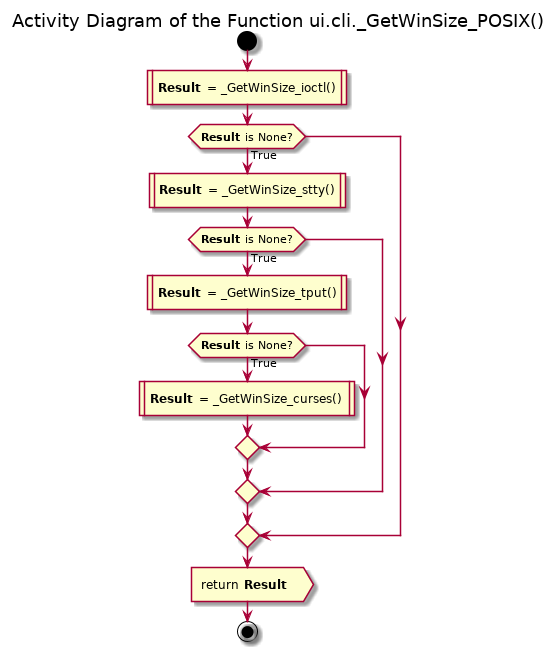

The diagram above was rendered by PlantUML. Its source (embedded in the PNG):
@startuml sudoku_ui_cli_terminal_size_getwinsize_posix

title Activity Diagram of the Function ui.cli._GetWinSize_POSIX()

start

:<b>Result</b> = _GetWinSize_ioctl()|

if (<b>Result</b> is None?) then (True)
    :<b>Result</b> = _GetWinSize_stty()|
    
    if (<b>Result</b> is None?) then (True)
        :<b>Result</b> = _GetWinSize_tput()|
        
        if (<b>Result</b> is None?) then (True)
            :<b>Result</b> = _GetWinSize_curses()|
        endif
    endif
endif

:return <b>Result</b> >

stop

@enduml